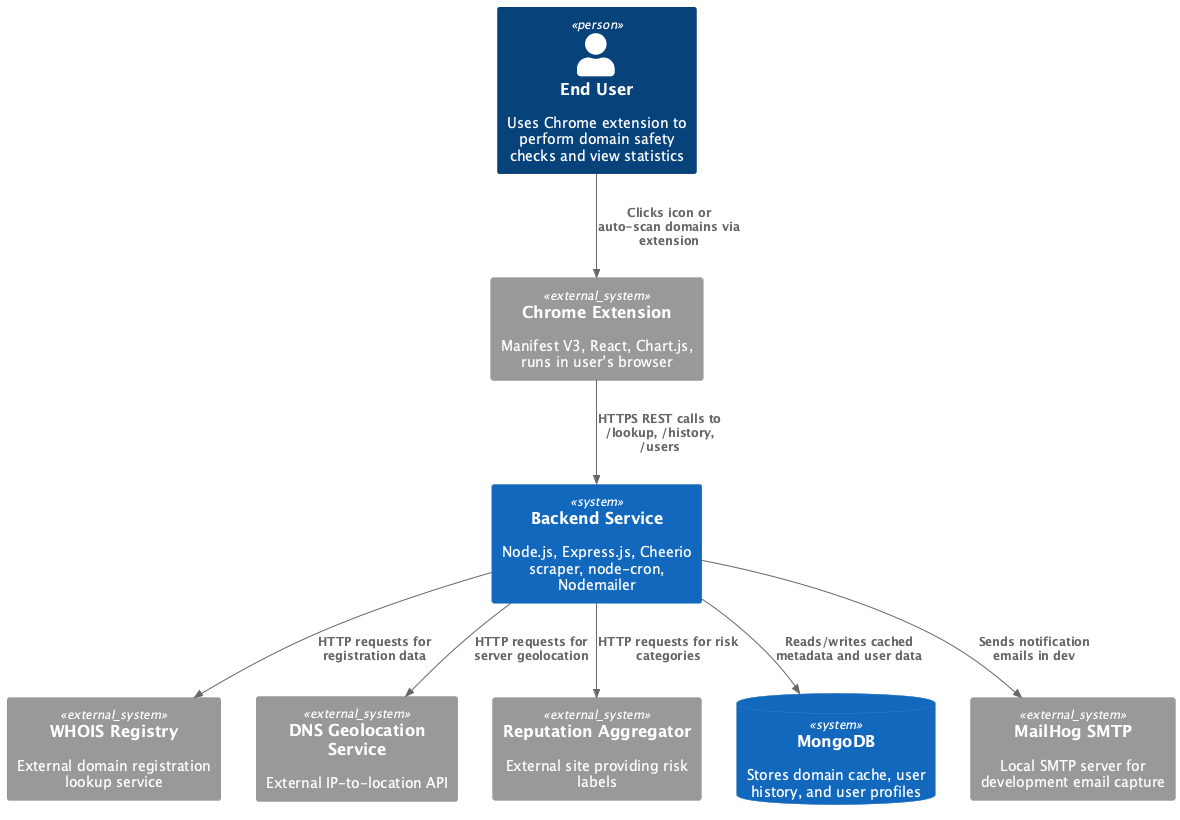

The diagram above was rendered by PlantUML. Its source (embedded in the PNG):
@startuml C4SystemContext
!include https://raw.githubusercontent.com/plantuml-stdlib/C4-PlantUML/master/C4_Context.puml

Person(user, "End User", "Uses Chrome extension to perform domain safety checks and view statistics")
System_Ext(chromeExt, "Chrome Extension", "Manifest V3, React, Chart.js, runs in user’s browser")
System_Ext(whois, "WHOIS Registry", "External domain registration lookup service")
System_Ext(geoip, "DNS Geolocation Service", "External IP-to-location API")
System_Ext(reputation, "Reputation Aggregator", "External site providing risk labels")
System(backend, "Backend Service", "Node.js, Express.js, Cheerio scraper, node-cron, Nodemailer")
SystemDb(mongo, "MongoDB", "Stores domain cache, user history, and user profiles")
System_Ext(mailhog, "MailHog SMTP", "Local SMTP server for development email capture")

Rel(user, chromeExt, "Clicks icon or auto-scan domains via extension")
Rel(chromeExt, backend, "HTTPS REST calls to /lookup, /history, /users")
Rel(backend, whois, "HTTP requests for registration data")
Rel(backend, geoip, "HTTP requests for server geolocation")
Rel(backend, reputation, "HTTP requests for risk categories")
Rel(backend, mongo, "Reads/writes cached metadata and user data")
Rel(backend, mailhog, "Sends notification emails in dev")
@enduml